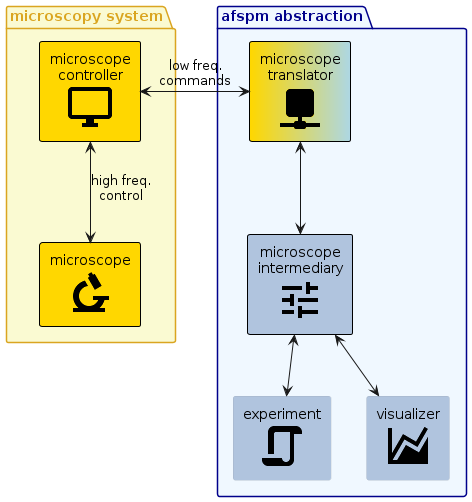

The diagram above was rendered by PlantUML. Its source (embedded in the PNG):
@startuml
!include style.puml
!include microscopy.puml

!include <material/network>
!include <material/tune>
!include <material/chart_areaspline>
!include <material/script>

package "afspm abstraction" <<groupinternal>> {
  component "microscope\ntranslator\n<$ma_network>" <<interface>> <<required>> as devcon
  component "microscope\nintermediary\n<$ma_tune>" <<internal>> <<required>> as afspmcon

  component "experiment\n<$ma_script>" <<internal>> as exp
  component "visualizer\n<$ma_chart_areaspline>" <<internal>> as viz

  devcon <--> afspmcon

  afspmcon <--> exp
  afspmcon <--> viz
}

spmcon <-> devcon: low freq. \ncommands
@enduml